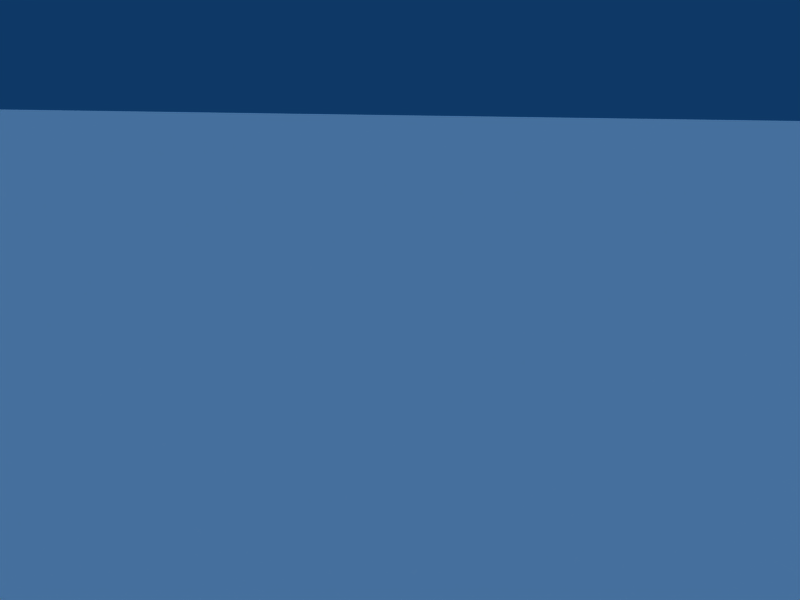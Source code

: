 # Source: tunnel.blend  (saved by Blender 2.36.0; exported with 4.5.12 LTS)
import bpy
from mathutils import Matrix  # noqa: F401  (used for matrix-valued properties, if any)

bpy.ops.wm.read_factory_settings(use_empty=True)
scene = bpy.context.scene
scene.name = 'Scene'

# ---- collections
col_collection_1 = bpy.data.collections.new('Collection 1'); scene.collection.children.link(col_collection_1)

# ---- materials (node trees are filled in below, after node groups)
mat_checkerboard = bpy.data.materials.new('Checkerboard')
mat_checkerboard.alpha_threshold = 0.0
mat_checkerboard.preview_render_type = 'CUBE'
mat_checkerboard.diffuse_color = (1.0, 1.0, 1.0, 1.0)
mat_checkerboard.roughness = 0.5
mat_checkerboard.line_color = (0.0, 0.0, 0.0, 1.0)
mat_dryolive = bpy.data.materials.new('DryOlive')
mat_dryolive.alpha_threshold = 0.0
mat_dryolive.preview_render_type = 'FLAT'
mat_dryolive.diffuse_color = (1.0, 1.0, 1.0, 1.0)
mat_dryolive.roughness = 0.5
mat_dryolive.line_color = (0.0, 0.0, 0.0, 1.0)

# ---- material node trees

# ---- world
world_world = bpy.data.worlds.new('World'); scene.world = world_world
world_world.color = (0.05656, 0.2208, 0.4)
world_world.use_sun_shadow = False
world_world.sun_shadow_jitter_overblur = 0.0
world_world.cycles.sampling_method = 'MANUAL'
world_world.cycles.sample_map_resolution = 256

# ---- cameras
cam_camera = bpy.data.cameras.new('Camera')
cam_camera.passepartout_alpha = 0.2
cam_camera.clip_end = 100.0
cam_camera.lens = 35.0
cam_camera.ortho_scale = 7.314
cam_camera.show_passepartout = False
cam_camera.show_safe_areas = True
cam_camera.dof.focus_distance = 0.0
cam_camera.dof.aperture_fstop = 128.0

# ---- lights
light_spot = bpy.data.lights.new('Spot', 'SUN')
light_spot.transmission_factor = 0.0
light_spot.cutoff_distance = 30.0
light_spot.angle = 1.571
light_spot.energy = 1.0
light_spot.shadow_buffer_clip_start = 8.0
light_spot.shadow_soft_size = 1.0
light_spot.shadow_cascade_max_distance = 1000.0
light_spot.cycles.use_multiple_importance_sampling = False

# ---- meshes
me_cube_003 = bpy.data.meshes.new('Cube.003')
me_cube_003.from_pydata([(92.5, -2.5, 5.972), (92.5, -2.5, -0.0282), (-105.1, -2.5, -0.0282), (-105.1, -2.5, 5.972), (-101.4, 2.468, 5.972), (-101.4, 2.468, -0.02825), (96.22, 2.468, -0.02825), (96.22, 2.468, 5.972)], [], [(0, 1, 2, 3), (5, 6, 7, 4)])
_uv = me_cube_003.uv_layers.new(name='UVMap')
_uv.uv.foreach_set('vector', [1.0, 0.0, 1.0, 0.5, 0.0, 0.5, 0.0, 0.0, 0.0, 0.5, 1.0, 0.5, 1.0, 1.0, 0.0, 1.0])
_ca = me_cube_003.color_attributes.new('Col', 'BYTE_COLOR', 'CORNER')
_ca.data.foreach_set('color', [1.0, 1.0, 1.0, 1.0, 1.0, 1.0, 1.0, 1.0, 1.0, 1.0, 1.0, 1.0, 1.0, 1.0, 1.0, 1.0, 1.0, 1.0, 1.0, 1.0, 1.0, 1.0, 1.0, 1.0, 1.0, 1.0, 1.0, 1.0, 1.0, 1.0, 1.0, 1.0])
me_cube_003.materials.append(mat_checkerboard)
me_cube_003.use_remesh_preserve_volume = False
me_cube_003.use_remesh_preserve_attributes = False
me_cube_003.use_mirror_vertex_groups = False
me_cube_003.update()
me_cube_002 = bpy.data.meshes.new('Cube.002')
me_cube_002.from_pydata([(281.2, -2.374, 5.972), (281.2, -2.374, -0.0282), (83.62, -2.374, -0.0282), (83.62, -2.374, 5.972), (-101.4, 2.468, 5.972), (-101.4, 2.468, -0.02825), (96.22, 2.468, -0.02825), (96.22, 2.468, 5.972)], [], [(0, 1, 2, 3), (5, 6, 7, 4)])
_uv = me_cube_002.uv_layers.new(name='UVMap')
_uv.uv.foreach_set('vector', [1.0, 0.0, 1.0, 0.5, 0.0, 0.5, 0.0, 0.0, 0.0, 0.5, 1.0, 0.5, 1.0, 1.0, 0.0, 1.0])
_ca = me_cube_002.color_attributes.new('Col', 'BYTE_COLOR', 'CORNER')
_ca.data.foreach_set('color', [1.0, 1.0, 1.0, 1.0, 1.0, 1.0, 1.0, 1.0, 1.0, 1.0, 1.0, 1.0, 1.0, 1.0, 1.0, 1.0, 1.0, 1.0, 1.0, 1.0, 1.0, 1.0, 1.0, 1.0, 1.0, 1.0, 1.0, 1.0, 1.0, 1.0, 1.0, 1.0])
me_cube_002.materials.append(mat_checkerboard)
me_cube_002.use_remesh_preserve_volume = False
me_cube_002.use_remesh_preserve_attributes = False
me_cube_002.use_mirror_vertex_groups = False
me_cube_002.update()
me_cube_001 = bpy.data.meshes.new('Cube.001')
me_cube_001.from_pydata([(98.94, -2.062, 5.972), (98.94, -2.062, -0.0282), (-98.63, -2.062, -0.0282), (-98.63, -2.062, 5.972), (91.18, 1.838, 5.972), (91.18, 1.838, -0.02825), (288.8, 1.838, -0.02825), (288.8, 1.838, 5.972)], [], [(0, 1, 2, 3), (5, 6, 7, 4)])
_uv = me_cube_001.uv_layers.new(name='UVMap')
_uv.uv.foreach_set('vector', [1.0, 0.0, 1.0, 0.5, 0.0, 0.5, 0.0, 0.0, 0.0, 0.5, 1.0, 0.5, 1.0, 1.0, 0.0, 1.0])
_ca = me_cube_001.color_attributes.new('Col', 'BYTE_COLOR', 'CORNER')
_ca.data.foreach_set('color', [1.0, 1.0, 1.0, 1.0, 1.0, 1.0, 1.0, 1.0, 1.0, 1.0, 1.0, 1.0, 1.0, 1.0, 1.0, 1.0, 1.0, 1.0, 1.0, 1.0, 1.0, 1.0, 1.0, 1.0, 1.0, 1.0, 1.0, 1.0, 1.0, 1.0, 1.0, 1.0])
me_cube_001.materials.append(mat_checkerboard)
me_cube_001.use_remesh_preserve_volume = False
me_cube_001.use_remesh_preserve_attributes = False
me_cube_001.use_mirror_vertex_groups = False
me_cube_001.update()
me_plane_001 = bpy.data.meshes.new('Plane.001')
me_plane_001.from_pydata([(98.86, 98.86, 0.0), (98.86, -98.86, 0.0), (-98.86, -98.86, 0.0), (-98.86, 98.86, 0.0)], [], [(0, 3, 2, 1)])
_uv = me_plane_001.uv_layers.new(name='UVMap')
_uv.uv.foreach_set('vector', [0.0, 1.0, 0.0, 0.2013, 1.0, 0.2013, 1.0, 1.0])
_ca = me_plane_001.color_attributes.new('Col', 'BYTE_COLOR', 'CORNER')
_ca.data.foreach_set('color', [1.0, 1.0, 1.0, 1.0, 1.0, 1.0, 1.0, 1.0, 1.0, 1.0, 1.0, 1.0, 1.0, 1.0, 1.0, 1.0])
me_plane_001.materials.append(mat_dryolive)
me_plane_001.use_remesh_preserve_volume = False
me_plane_001.use_remesh_preserve_attributes = False
me_plane_001.use_mirror_vertex_groups = False
me_plane_001.update()
me_cube = bpy.data.meshes.new('Cube')
me_cube.from_pydata([(98.79, -2.0, 6.0), (98.79, -2.0, -7.153e-07), (-98.79, -2.0, -4.768e-07), (-98.79, -2.0, 6.0), (-98.79, 2.0, 6.0), (-98.79, 2.0, -4.768e-07), (98.79, 2.0, -7.153e-07), (98.79, 2.0, 6.0)], [], [(0, 1, 2, 3), (5, 6, 7, 4)])
_uv = me_cube.uv_layers.new(name='UVMap')
_uv.uv.foreach_set('vector', [1.0, 0.0, 1.0, 0.5, 0.0, 0.5, 0.0, 0.0, 0.0, 0.5, 1.0, 0.5, 1.0, 1.0, 0.0, 1.0])
_ca = me_cube.color_attributes.new('Col', 'BYTE_COLOR', 'CORNER')
_ca.data.foreach_set('color', [1.0, 1.0, 1.0, 1.0, 1.0, 1.0, 1.0, 1.0, 1.0, 1.0, 1.0, 1.0, 1.0, 1.0, 1.0, 1.0, 1.0, 1.0, 1.0, 1.0, 1.0, 1.0, 1.0, 1.0, 1.0, 1.0, 1.0, 1.0, 1.0, 1.0, 1.0, 1.0])
me_cube.materials.append(mat_checkerboard)
me_cube.use_remesh_preserve_volume = False
me_cube.use_remesh_preserve_attributes = False
me_cube.use_mirror_vertex_groups = False
me_cube.update()

# ---- objects
ob_cube_003 = bpy.data.objects.new('Cube.003', me_cube_003)
ob_cube_002 = bpy.data.objects.new('Cube.002', me_cube_002)
ob_cube_001 = bpy.data.objects.new('Cube.001', me_cube_001)
ob_plane = bpy.data.objects.new('Plane', me_plane_001)
ob_cube = bpy.data.objects.new('Cube', me_cube)
ob_lamp = bpy.data.objects.new('Lamp', light_spot)
ob_camera = bpy.data.objects.new('Camera', cam_camera)

# ---- transforms, parenting, visibility, modifiers, constraints
ob_cube_003.location = (65.77, 19.21, -1.295)
ob_cube_003.rotation_euler = (0.0, -0.0, -2.695)
ob_cube_003.scale = (0.6, 0.6, 0.6)
ob_cube_003.lock_rotations_4d = False
ob_cube_003.empty_display_type = 'ARROWS'
ob_cube_003.color = (0.0, 0.0, 0.0, 1.0)
ob_cube_003.lineart.crease_threshold = 0.0
ob_cube_002.location = (43.42, -45.17, -1.295)
ob_cube_002.rotation_euler = (0.0, 0.0, -4.09)
ob_cube_002.scale = (0.6, 0.6, 0.6)
ob_cube_002.lock_rotations_4d = False
ob_cube_002.empty_display_type = 'ARROWS'
ob_cube_002.color = (0.0, 0.0, 0.0, 1.0)
ob_cube_002.lineart.crease_threshold = 0.0
ob_cube_001.location = (59.02, 22.02, -1.295)
ob_cube_001.rotation_euler = (0.0, -0.0, -2.764)
ob_cube_001.scale = (0.6, 0.6, 0.6)
ob_cube_001.lock_rotations_4d = False
ob_cube_001.empty_display_type = 'ARROWS'
ob_cube_001.color = (0.0, 0.0, 0.0, 1.0)
ob_cube_001.lineart.crease_threshold = 0.0
ob_plane.location = (1.866, -18.25, -1.573)
ob_plane.rotation_euler = (0.0, -0.0, -3.142)
ob_plane.scale = (1.526, 1.607, 1.607)
ob_plane.lock_rotations_4d = False
ob_plane.empty_display_type = 'ARROWS'
ob_plane.color = (0.0, 0.0, 0.0, 1.0)
ob_plane.lineart.crease_threshold = 0.0
ob_cube.location = (-55.9, 0.08343, -1.295)
ob_cube.rotation_euler = (0.0, -0.0, -3.142)
ob_cube.scale = (0.6, 0.6, 0.6)
ob_cube.lock_rotations_4d = False
ob_cube.empty_display_type = 'ARROWS'
ob_cube.color = (0.0, 0.0, 0.0, 1.0)
ob_cube.lineart.crease_threshold = 0.0
ob_lamp.location = (-129.9, -12.0, 0.5836)
ob_lamp.rotation_euler = (0.8296, 9.588e-09, -2.436e-09)
ob_lamp.scale = (0.0001, 0.0001, 0.0001)
ob_lamp.lock_rotations_4d = False
ob_lamp.empty_display_type = 'ARROWS'
ob_lamp.color = (0.0, 0.0, 0.0, 0.0)
ob_lamp.lineart.crease_threshold = 0.0
ob_camera.location = (-129.9, -12.0, 0.5836)
ob_camera.rotation_euler = (1.225, -0.01635, 1.551)
ob_camera.scale = (0.0001, 0.0001, 0.0001)
ob_camera.lock_rotations_4d = False
ob_camera.empty_display_type = 'ARROWS'
ob_camera.color = (0.0, 0.0, 0.0, 0.0)
ob_camera.display_type = 'WIRE'
ob_camera.lineart.crease_threshold = 0.0

# ---- collection membership
col_collection_1.objects.link(ob_cube_003)
col_collection_1.objects.link(ob_cube_002)
col_collection_1.objects.link(ob_cube_001)
col_collection_1.objects.link(ob_plane)
col_collection_1.objects.link(ob_cube)
col_collection_1.objects.link(ob_lamp)
col_collection_1.objects.link(ob_camera)

# ---- scene / render settings (as saved in the file)
scene.camera = ob_camera
scene.frame_start = 1; scene.frame_end = 250; scene.frame_set(1)
scene.render.engine = 'BLENDER_EEVEE_NEXT'
scene.render.image_settings.file_format = 'JPEG'
scene.render.image_settings.color_mode = 'RGB'
scene.render.image_settings.compression = 90
scene.render.resolution_x = 640
scene.render.resolution_y = 480
scene.render.resolution_percentage = 50
scene.render.pixel_aspect_x = 100.0
scene.render.pixel_aspect_y = 100.0
scene.render.fps = 25
scene.render.dither_intensity = 0.0
scene.render.use_compositing = False
scene.render.use_sequencer = False
scene.render.bake_bias = 0.0
scene.render.use_stamp_time = False
scene.render.use_stamp_date = False
scene.render.use_stamp_frame = False
scene.render.use_stamp_camera = False
scene.render.use_stamp_scene = False
scene.render.use_stamp_filename = False
scene.render.use_stamp_render_time = False
scene.render.stamp_font_size = 0
scene.cycles.use_denoising = False
scene.cycles.samples = 10
scene.cycles.sampling_pattern = 'TABULATED_SOBOL'
scene.cycles.light_sampling_threshold = 0.0
scene.cycles.use_adaptive_sampling = False
scene.cycles.use_light_tree = False
scene.cycles.blur_glossy = 0.0
scene.cycles.volume_bounces = 1
scene.cycles.pixel_filter_type = 'GAUSSIAN'
scene.cycles.sample_clamp_indirect = 0.0
scene.view_settings.view_transform = 'Raw'
bpy.context.view_layer.update()
